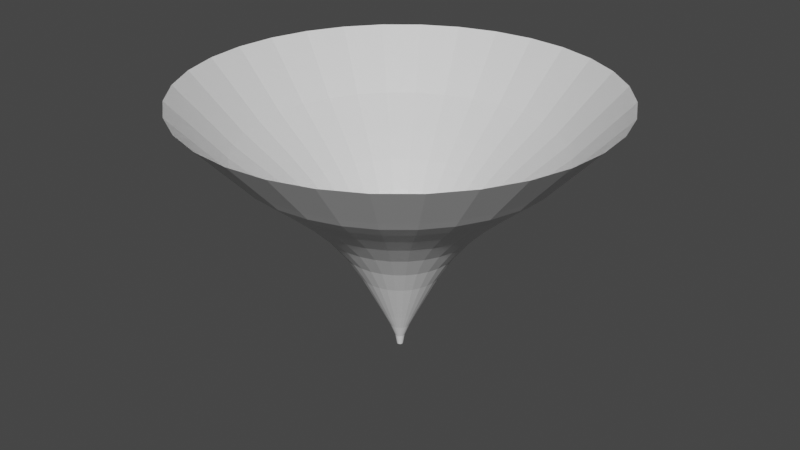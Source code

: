 # Source: Tornado.blend  (saved by Blender 2.90.8; exported with 4.5.12 LTS)
import bpy
from mathutils import Matrix  # noqa: F401  (used for matrix-valued properties, if any)

bpy.ops.wm.read_factory_settings(use_empty=True)
scene = bpy.context.scene
scene.name = 'Scene'

# ---- collections
col_collection = bpy.data.collections.new('Collection'); scene.collection.children.link(col_collection)

# ---- materials (node trees are filled in below, after node groups)
mat_tornado = bpy.data.materials.new('Tornado')
mat_tornado.use_transparent_shadow = False

# ---- material node trees
mat_tornado.use_nodes = True; mat_tornado.node_tree.nodes.clear()
_N = mat_tornado.node_tree.nodes; _L = mat_tornado.node_tree.links
n0 = _N.new('ShaderNodeBsdfPrincipled'); n0.name = 'Principled BSDF'; n0.location = (10, 300)
n0.distribution = 'GGX'
n0.subsurface_method = 'BURLEY'
n0.inputs[3].default_value = 1.45
n0.inputs[27].default_value = (0.0, 0.0, 0.0, 1.0)
n0.inputs[28].default_value = 1.0
n1 = _N.new('ShaderNodeOutputMaterial'); n1.name = 'Material Output'; n1.location = (300, 300)
_L.new(n0.outputs[0], n1.inputs[0])
n1.is_active_output = True

# ---- world
world_world = bpy.data.worlds.new('World'); scene.world = world_world
world_world.use_nodes = True; world_world.node_tree.nodes.clear()
_N = world_world.node_tree.nodes; _L = world_world.node_tree.links
n0 = _N.new('ShaderNodeOutputWorld'); n0.name = 'World Output'; n0.location = (300, 300)
n1 = _N.new('ShaderNodeBackground'); n1.name = 'Background'; n1.location = (10, 300)
n1.inputs[0].default_value = (0.05088, 0.05088, 0.05088, 1.0)
_L.new(n1.outputs[0], n0.inputs[0])
n0.is_active_output = True
world_world.color = (0.05088, 0.05088, 0.05088)
world_world.use_sun_shadow = False
world_world.sun_shadow_jitter_overblur = 0.0

# ---- meshes
me_cylinder = bpy.data.meshes.new('Cylinder')
me_cylinder.from_pydata([(0.0, 1.0, -12.94), (-6.423e-06, 69.61, 74.93), (0.1951, 0.9808, -12.94), (13.58, 68.28, 74.93), (0.3827, 0.9239, -12.94), (26.64, 64.32, 74.93), (0.5556, 0.8315, -12.94), (38.68, 57.88, 74.93), (0.7071, 0.7071, -12.94), (49.23, 49.23, 74.93), (0.8315, 0.5556, -12.94), (57.88, 38.68, 74.93), (0.9239, 0.3827, -12.94), (64.32, 26.64, 74.93), (0.9808, 0.1951, -12.94), (68.28, 13.58, 74.93), (1.0, 7.55e-08, -12.94), (69.61, -1.878e-05, 74.93), (0.9808, -0.1951, -12.94), (68.28, -13.58, 74.93), (0.9239, -0.3827, -12.94), (64.32, -26.64, 74.93), (0.8315, -0.5556, -12.94), (57.88, -38.68, 74.93), (0.7071, -0.7071, -12.94), (49.23, -49.23, 74.93), (0.5556, -0.8315, -12.94), (38.68, -57.88, 74.93), (0.3827, -0.9239, -12.94), (26.64, -64.32, 74.93), (0.1951, -0.9808, -12.94), (13.58, -68.28, 74.93), (-3.258e-07, -1.0, -12.94), (-2.911e-05, -69.61, 74.93), (-0.1951, -0.9808, -12.94), (-13.58, -68.28, 74.93), (-0.3827, -0.9239, -12.94), (-26.64, -64.32, 74.93), (-0.5556, -0.8315, -12.94), (-38.68, -57.88, 74.93), (-0.7071, -0.7071, -12.94), (-49.23, -49.23, 74.93), (-0.8315, -0.5556, -12.94), (-57.88, -38.68, 74.93), (-0.9239, -0.3827, -12.94), (-64.32, -26.64, 74.93), (-0.9808, -0.1951, -12.94), (-68.28, -13.58, 74.93), (-1.0, 9.656e-07, -12.94), (-69.61, 4.319e-05, 74.93), (-0.9808, 0.1951, -12.94), (-68.28, 13.58, 74.93), (-0.9239, 0.3827, -12.94), (-64.32, 26.64, 74.93), (-0.8315, 0.5556, -12.94), (-57.88, 38.68, 74.93), (-0.7071, 0.7071, -12.94), (-49.23, 49.23, 74.93), (-0.5556, 0.8315, -12.94), (-38.68, 57.88, 74.93), (-0.3827, 0.9239, -12.94), (-26.64, 64.32, 74.93), (-0.1951, 0.9808, -12.94), (-13.58, 68.28, 74.93), (-5.573e-08, 1.598, -9.486), (-2.181e-07, 3.342, -5.12), (-4.678e-07, 6.023, 0.3905), (-7.856e-07, 9.436, 7.106), (-1.153e-06, 13.38, 14.84), (-1.595e-06, 18.39, 23.18), (-2.154e-06, 24.96, 31.56), (-2.805e-06, 32.61, 39.38), (-3.469e-06, 40.3, 46.18), (-4.056e-06, 46.99, 51.72), (-4.504e-06, 52.0, 56.04), (-4.783e-06, 55.08, 59.37), (10.75, 54.02, 59.37), (10.15, 51.0, 56.04), (9.167, 46.08, 51.72), (7.862, 39.53, 46.18), (6.362, 31.98, 39.38), (4.87, 24.48, 31.56), (3.587, 18.04, 23.18), (2.61, 13.12, 14.84), (1.841, 9.254, 7.106), (1.175, 5.908, 0.3905), (0.652, 3.278, -5.12), (0.3118, 1.568, -9.486), (21.08, 50.89, 59.37), (19.9, 48.04, 56.04), (17.98, 43.41, 51.72), (15.42, 37.23, 46.18), (12.48, 30.13, 39.38), (9.553, 23.06, 31.56), (7.037, 16.99, 23.18), (5.12, 12.36, 14.84), (3.611, 8.717, 7.106), (2.305, 5.565, 0.3905), (1.279, 3.087, -5.12), (0.6117, 1.477, -9.486), (30.6, 45.8, 59.37), (28.89, 43.24, 56.04), (26.1, 39.07, 51.72), (22.39, 33.51, 46.18), (18.12, 27.12, 39.38), (13.87, 20.76, 31.56), (10.22, 15.29, 23.18), (7.433, 11.12, 14.84), (5.242, 7.845, 7.106), (3.346, 5.008, 0.3905), (1.857, 2.779, -5.12), (0.888, 1.329, -9.486), (38.95, 38.95, 59.37), (36.77, 36.77, 56.04), (33.22, 33.22, 51.72), (28.5, 28.5, 46.18), (23.06, 23.06, 39.38), (17.65, 17.65, 31.56), (13.0, 13.0, 23.18), (9.46, 9.46, 14.84), (6.672, 6.672, 7.106), (4.259, 4.259, 0.3905), (2.363, 2.363, -5.12), (1.13, 1.13, -9.486), (45.8, 30.6, 59.37), (43.24, 28.89, 56.04), (39.07, 26.1, 51.72), (33.51, 22.39, 46.18), (27.12, 18.12, 39.38), (20.76, 13.87, 31.56), (15.29, 10.22, 23.18), (11.12, 7.433, 14.84), (7.845, 5.242, 7.106), (5.008, 3.346, 0.3905), (2.779, 1.857, -5.12), (1.329, 0.888, -9.486), (50.89, 21.08, 59.37), (48.04, 19.9, 56.04), (43.41, 17.98, 51.72), (37.23, 15.42, 46.18), (30.13, 12.48, 39.38), (23.06, 9.553, 31.56), (16.99, 7.037, 23.18), (12.36, 5.12, 14.84), (8.717, 3.611, 7.106), (5.565, 2.305, 0.3905), (3.087, 1.279, -5.12), (1.477, 0.6117, -9.486), (54.02, 10.75, 59.37), (51.0, 10.15, 56.04), (46.08, 9.167, 51.72), (39.53, 7.862, 46.18), (31.98, 6.362, 39.38), (24.48, 4.87, 31.56), (18.04, 3.587, 23.18), (13.12, 2.61, 14.84), (9.254, 1.841, 7.106), (5.908, 1.175, 0.3905), (3.278, 0.652, -5.12), (1.568, 0.3118, -9.486), (55.08, -1.535e-05, 59.37), (52.0, -1.449e-05, 56.04), (46.99, -1.306e-05, 51.72), (40.3, -1.115e-05, 46.18), (32.61, -8.929e-06, 39.38), (24.96, -6.71e-06, 31.56), (18.39, -4.802e-06, 23.18), (13.38, -3.371e-06, 14.84), (9.436, -2.273e-06, 7.106), (6.023, -1.323e-06, 0.3905), (3.342, -5.765e-07, -5.12), (1.598, -9.108e-08, -9.486), (54.02, -10.75, 59.37), (51.0, -10.15, 56.04), (46.08, -9.167, 51.72), (39.53, -7.862, 46.18), (31.98, -6.362, 39.38), (24.48, -4.87, 31.56), (18.04, -3.587, 23.18), (13.12, -2.61, 14.84), (9.254, -1.841, 7.106), (5.908, -1.175, 0.3905), (3.278, -0.652, -5.12), (1.568, -0.3118, -9.486), (50.89, -21.08, 59.37), (48.04, -19.9, 56.04), (43.41, -17.98, 51.72), (37.23, -15.42, 46.18), (30.13, -12.48, 39.38), (23.06, -9.553, 31.56), (16.99, -7.037, 23.18), (12.36, -5.12, 14.84), (8.717, -3.611, 7.106), (5.565, -2.305, 0.3904), (3.087, -1.279, -5.12), (1.477, -0.6117, -9.486), (45.8, -30.6, 59.37), (43.24, -28.89, 56.04), (39.07, -26.1, 51.72), (33.51, -22.39, 46.18), (27.12, -18.12, 39.38), (20.76, -13.87, 31.56), (15.29, -10.22, 23.18), (11.12, -7.433, 14.84), (7.845, -5.242, 7.106), (5.008, -3.346, 0.3904), (2.779, -1.857, -5.12), (1.329, -0.888, -9.486), (38.95, -38.95, 59.37), (36.77, -36.77, 56.04), (33.22, -33.22, 51.72), (28.5, -28.5, 46.18), (23.06, -23.06, 39.38), (17.65, -17.65, 31.56), (13.0, -13.0, 23.18), (9.46, -9.46, 14.84), (6.672, -6.672, 7.106), (4.259, -4.259, 0.3904), (2.363, -2.363, -5.12), (1.13, -1.13, -9.486), (30.6, -45.8, 59.37), (28.89, -43.24, 56.04), (26.1, -39.07, 51.72), (22.39, -33.51, 46.18), (18.12, -27.12, 39.38), (13.87, -20.76, 31.56), (10.22, -15.29, 23.18), (7.433, -11.12, 14.84), (5.242, -7.845, 7.106), (3.346, -5.008, 0.3904), (1.857, -2.779, -5.12), (0.888, -1.329, -9.486), (21.08, -50.89, 59.37), (19.9, -48.04, 56.04), (17.98, -43.41, 51.72), (15.42, -37.23, 46.18), (12.48, -30.13, 39.38), (9.553, -23.06, 31.56), (7.037, -16.99, 23.18), (5.12, -12.36, 14.84), (3.611, -8.717, 7.106), (2.305, -5.565, 0.3904), (1.279, -3.087, -5.12), (0.6117, -1.477, -9.486), (10.75, -54.02, 59.37), (10.15, -51.0, 56.04), (9.167, -46.08, 51.72), (7.862, -39.53, 46.18), (6.362, -31.98, 39.38), (4.87, -24.48, 31.56), (3.587, -18.04, 23.18), (2.61, -13.12, 14.84), (1.841, -9.254, 7.106), (1.175, -5.908, 0.3904), (0.652, -3.278, -5.12), (0.3118, -1.568, -9.486), (-2.273e-05, -55.08, 59.37), (-2.145e-05, -52.0, 56.04), (-1.937e-05, -46.99, 51.72), (-1.66e-05, -40.3, 46.18), (-1.343e-05, -32.61, 39.38), (-1.029e-05, -24.96, 31.56), (-7.586e-06, -18.39, 23.18), (-5.512e-06, -13.38, 14.84), (-3.86e-06, -9.436, 7.106), (-2.431e-06, -6.023, 0.3904), (-1.307e-06, -3.342, -5.12), (-5.765e-07, -1.598, -9.486), (-10.75, -54.02, 59.37), (-10.15, -51.0, 56.04), (-9.167, -46.08, 51.72), (-7.862, -39.53, 46.18), (-6.362, -31.98, 39.38), (-4.87, -24.48, 31.56), (-3.587, -18.04, 23.18), (-2.61, -13.12, 14.84), (-1.841, -9.254, 7.106), (-1.175, -5.908, 0.3904), (-0.652, -3.278, -5.12), (-0.3118, -1.568, -9.486), (-21.08, -50.89, 59.37), (-19.9, -48.04, 56.04), (-17.98, -43.41, 51.72), (-15.42, -37.23, 46.18), (-12.48, -30.13, 39.38), (-9.553, -23.06, 31.56), (-7.037, -16.99, 23.18), (-5.12, -12.36, 14.84), (-3.611, -8.717, 7.106), (-2.305, -5.565, 0.3904), (-1.279, -3.087, -5.12), (-0.6117, -1.477, -9.486), (-30.6, -45.8, 59.37), (-28.89, -43.24, 56.04), (-26.1, -39.07, 51.72), (-22.39, -33.51, 46.18), (-18.12, -27.12, 39.38), (-13.87, -20.76, 31.56), (-10.22, -15.29, 23.18), (-7.433, -11.12, 14.84), (-5.242, -7.845, 7.106), (-3.346, -5.008, 0.3904), (-1.857, -2.779, -5.12), (-0.888, -1.329, -9.486), (-38.95, -38.95, 59.37), (-36.77, -36.77, 56.04), (-33.22, -33.22, 51.72), (-28.5, -28.5, 46.18), (-23.06, -23.06, 39.38), (-17.65, -17.65, 31.56), (-13.0, -13.0, 23.18), (-9.46, -9.46, 14.84), (-6.672, -6.672, 7.106), (-4.259, -4.259, 0.3904), (-2.363, -2.363, -5.12), (-1.13, -1.13, -9.486), (-45.8, -30.6, 59.37), (-43.24, -28.89, 56.04), (-39.07, -26.1, 51.72), (-33.51, -22.39, 46.18), (-27.12, -18.12, 39.38), (-20.76, -13.87, 31.56), (-15.29, -10.22, 23.18), (-11.12, -7.433, 14.84), (-7.845, -5.242, 7.106), (-5.008, -3.346, 0.3904), (-2.779, -1.857, -5.12), (-1.329, -0.888, -9.486), (-50.89, -21.08, 59.37), (-48.04, -19.9, 56.04), (-43.41, -17.98, 51.72), (-37.23, -15.42, 46.18), (-30.13, -12.48, 39.38), (-23.06, -9.553, 31.56), (-16.99, -7.037, 23.18), (-12.36, -5.12, 14.84), (-8.717, -3.611, 7.106), (-5.565, -2.305, 0.3904), (-3.087, -1.279, -5.12), (-1.477, -0.6117, -9.486), (-54.02, -10.75, 59.37), (-51.0, -10.15, 56.04), (-46.08, -9.167, 51.72), (-39.53, -7.862, 46.18), (-31.98, -6.362, 39.38), (-24.48, -4.87, 31.56), (-18.04, -3.587, 23.18), (-13.12, -2.61, 14.84), (-9.254, -1.841, 7.106), (-5.908, -1.175, 0.3904), (-3.278, -0.652, -5.12), (-1.568, -0.3118, -9.486), (-55.08, 3.367e-05, 59.37), (-52.0, 3.18e-05, 56.04), (-46.99, 2.876e-05, 51.72), (-40.3, 2.473e-05, 46.18), (-32.61, 2.01e-05, 39.38), (-24.96, 1.551e-05, 31.56), (-18.39, 1.157e-05, 23.18), (-13.38, 8.537e-06, 14.84), (-9.436, 6.126e-06, 7.106), (-6.023, 4.038e-06, 0.3904), (-3.342, 2.398e-06, -5.12), (-1.598, 1.332e-06, -9.486), (-54.02, 10.75, 59.37), (-51.0, 10.15, 56.04), (-46.08, 9.167, 51.72), (-39.53, 7.862, 46.18), (-31.98, 6.362, 39.38), (-24.48, 4.87, 31.56), (-18.04, 3.587, 23.18), (-13.12, 2.61, 14.84), (-9.254, 1.841, 7.106), (-5.908, 1.175, 0.3905), (-3.278, 0.652, -5.12), (-1.568, 0.3118, -9.486), (-50.89, 21.08, 59.37), (-48.04, 19.9, 56.04), (-43.41, 17.98, 51.72), (-37.23, 15.42, 46.18), (-30.13, 12.48, 39.38), (-23.06, 9.553, 31.56), (-16.99, 7.037, 23.18), (-12.36, 5.12, 14.84), (-8.717, 3.611, 7.106), (-5.565, 2.305, 0.3905), (-3.087, 1.279, -5.12), (-1.477, 0.6117, -9.486), (-45.8, 30.6, 59.37), (-43.24, 28.89, 56.04), (-39.07, 26.1, 51.72), (-33.51, 22.39, 46.18), (-27.12, 18.12, 39.38), (-20.76, 13.87, 31.56), (-15.29, 10.22, 23.18), (-11.12, 7.433, 14.84), (-7.845, 5.242, 7.106), (-5.008, 3.346, 0.3905), (-2.779, 1.857, -5.12), (-1.329, 0.888, -9.486), (-38.95, 38.95, 59.37), (-36.77, 36.77, 56.04), (-33.22, 33.22, 51.72), (-28.5, 28.5, 46.18), (-23.06, 23.06, 39.38), (-17.65, 17.65, 31.56), (-13.0, 13.0, 23.18), (-9.46, 9.46, 14.84), (-6.672, 6.672, 7.106), (-4.259, 4.259, 0.3905), (-2.363, 2.363, -5.12), (-1.13, 1.13, -9.486), (-30.6, 45.8, 59.37), (-28.89, 43.24, 56.04), (-26.1, 39.07, 51.72), (-22.39, 33.51, 46.18), (-18.12, 27.12, 39.38), (-13.87, 20.76, 31.56), (-10.22, 15.29, 23.18), (-7.433, 11.12, 14.84), (-5.242, 7.845, 7.106), (-3.346, 5.008, 0.3905), (-1.857, 2.779, -5.12), (-0.888, 1.329, -9.486), (-21.08, 50.89, 59.37), (-19.9, 48.04, 56.04), (-17.98, 43.41, 51.72), (-15.42, 37.23, 46.18), (-12.48, 30.13, 39.38), (-9.553, 23.06, 31.56), (-7.037, 16.99, 23.18), (-5.12, 12.36, 14.84), (-3.611, 8.717, 7.106), (-2.305, 5.565, 0.3905), (-1.279, 3.087, -5.12), (-0.6117, 1.477, -9.486), (-10.75, 54.02, 59.37), (-10.15, 51.0, 56.04), (-9.167, 46.08, 51.72), (-7.862, 39.53, 46.18), (-6.362, 31.98, 39.38), (-4.87, 24.48, 31.56), (-3.587, 18.04, 23.18), (-2.61, 13.12, 14.84), (-1.841, 9.254, 7.106), (-1.175, 5.908, 0.3905), (-0.652, 3.278, -5.12), (-0.3118, 1.568, -9.486)], [], [(75, 76, 3, 1), (76, 88, 5, 3), (88, 100, 7, 5), (100, 112, 9, 7), (112, 124, 11, 9), (124, 136, 13, 11), (136, 148, 15, 13), (148, 160, 17, 15), (160, 172, 19, 17), (172, 184, 21, 19), (184, 196, 23, 21), (196, 208, 25, 23), (208, 220, 27, 25), (220, 232, 29, 27), (232, 244, 31, 29), (244, 256, 33, 31), (256, 268, 35, 33), (268, 280, 37, 35), (280, 292, 39, 37), (292, 304, 41, 39), (304, 316, 43, 41), (316, 328, 45, 43), (328, 340, 47, 45), (340, 352, 49, 47), (352, 364, 51, 49), (364, 376, 53, 51), (376, 388, 55, 53), (388, 400, 57, 55), (400, 412, 59, 57), (412, 424, 61, 59), (424, 436, 63, 61), (436, 75, 1, 63), (62, 0, 64, 447), (447, 64, 65, 446), (446, 65, 66, 445), (445, 66, 67, 444), (444, 67, 68, 443), (443, 68, 69, 442), (442, 69, 70, 441), (441, 70, 71, 440), (440, 71, 72, 439), (439, 72, 73, 438), (438, 73, 74, 437), (437, 74, 75, 436), (60, 62, 447, 435), (435, 447, 446, 434), (434, 446, 445, 433), (433, 445, 444, 432), (432, 444, 443, 431), (431, 443, 442, 430), (430, 442, 441, 429), (429, 441, 440, 428), (428, 440, 439, 427), (427, 439, 438, 426), (426, 438, 437, 425), (425, 437, 436, 424), (58, 60, 435, 423), (423, 435, 434, 422), (422, 434, 433, 421), (421, 433, 432, 420), (420, 432, 431, 419), (419, 431, 430, 418), (418, 430, 429, 417), (417, 429, 428, 416), (416, 428, 427, 415), (415, 427, 426, 414), (414, 426, 425, 413), (413, 425, 424, 412), (56, 58, 423, 411), (411, 423, 422, 410), (410, 422, 421, 409), (409, 421, 420, 408), (408, 420, 419, 407), (407, 419, 418, 406), (406, 418, 417, 405), (405, 417, 416, 404), (404, 416, 415, 403), (403, 415, 414, 402), (402, 414, 413, 401), (401, 413, 412, 400), (54, 56, 411, 399), (399, 411, 410, 398), (398, 410, 409, 397), (397, 409, 408, 396), (396, 408, 407, 395), (395, 407, 406, 394), (394, 406, 405, 393), (393, 405, 404, 392), (392, 404, 403, 391), (391, 403, 402, 390), (390, 402, 401, 389), (389, 401, 400, 388), (52, 54, 399, 387), (387, 399, 398, 386), (386, 398, 397, 385), (385, 397, 396, 384), (384, 396, 395, 383), (383, 395, 394, 382), (382, 394, 393, 381), (381, 393, 392, 380), (380, 392, 391, 379), (379, 391, 390, 378), (378, 390, 389, 377), (377, 389, 388, 376), (50, 52, 387, 375), (375, 387, 386, 374), (374, 386, 385, 373), (373, 385, 384, 372), (372, 384, 383, 371), (371, 383, 382, 370), (370, 382, 381, 369), (369, 381, 380, 368), (368, 380, 379, 367), (367, 379, 378, 366), (366, 378, 377, 365), (365, 377, 376, 364), (48, 50, 375, 363), (363, 375, 374, 362), (362, 374, 373, 361), (361, 373, 372, 360), (360, 372, 371, 359), (359, 371, 370, 358), (358, 370, 369, 357), (357, 369, 368, 356), (356, 368, 367, 355), (355, 367, 366, 354), (354, 366, 365, 353), (353, 365, 364, 352), (46, 48, 363, 351), (351, 363, 362, 350), (350, 362, 361, 349), (349, 361, 360, 348), (348, 360, 359, 347), (347, 359, 358, 346), (346, 358, 357, 345), (345, 357, 356, 344), (344, 356, 355, 343), (343, 355, 354, 342), (342, 354, 353, 341), (341, 353, 352, 340), (44, 46, 351, 339), (339, 351, 350, 338), (338, 350, 349, 337), (337, 349, 348, 336), (336, 348, 347, 335), (335, 347, 346, 334), (334, 346, 345, 333), (333, 345, 344, 332), (332, 344, 343, 331), (331, 343, 342, 330), (330, 342, 341, 329), (329, 341, 340, 328), (42, 44, 339, 327), (327, 339, 338, 326), (326, 338, 337, 325), (325, 337, 336, 324), (324, 336, 335, 323), (323, 335, 334, 322), (322, 334, 333, 321), (321, 333, 332, 320), (320, 332, 331, 319), (319, 331, 330, 318), (318, 330, 329, 317), (317, 329, 328, 316), (40, 42, 327, 315), (315, 327, 326, 314), (314, 326, 325, 313), (313, 325, 324, 312), (312, 324, 323, 311), (311, 323, 322, 310), (310, 322, 321, 309), (309, 321, 320, 308), (308, 320, 319, 307), (307, 319, 318, 306), (306, 318, 317, 305), (305, 317, 316, 304), (38, 40, 315, 303), (303, 315, 314, 302), (302, 314, 313, 301), (301, 313, 312, 300), (300, 312, 311, 299), (299, 311, 310, 298), (298, 310, 309, 297), (297, 309, 308, 296), (296, 308, 307, 295), (295, 307, 306, 294), (294, 306, 305, 293), (293, 305, 304, 292), (36, 38, 303, 291), (291, 303, 302, 290), (290, 302, 301, 289), (289, 301, 300, 288), (288, 300, 299, 287), (287, 299, 298, 286), (286, 298, 297, 285), (285, 297, 296, 284), (284, 296, 295, 283), (283, 295, 294, 282), (282, 294, 293, 281), (281, 293, 292, 280), (34, 36, 291, 279), (279, 291, 290, 278), (278, 290, 289, 277), (277, 289, 288, 276), (276, 288, 287, 275), (275, 287, 286, 274), (274, 286, 285, 273), (273, 285, 284, 272), (272, 284, 283, 271), (271, 283, 282, 270), (270, 282, 281, 269), (269, 281, 280, 268), (32, 34, 279, 267), (267, 279, 278, 266), (266, 278, 277, 265), (265, 277, 276, 264), (264, 276, 275, 263), (263, 275, 274, 262), (262, 274, 273, 261), (261, 273, 272, 260), (260, 272, 271, 259), (259, 271, 270, 258), (258, 270, 269, 257), (257, 269, 268, 256), (30, 32, 267, 255), (255, 267, 266, 254), (254, 266, 265, 253), (253, 265, 264, 252), (252, 264, 263, 251), (251, 263, 262, 250), (250, 262, 261, 249), (249, 261, 260, 248), (248, 260, 259, 247), (247, 259, 258, 246), (246, 258, 257, 245), (245, 257, 256, 244), (28, 30, 255, 243), (243, 255, 254, 242), (242, 254, 253, 241), (241, 253, 252, 240), (240, 252, 251, 239), (239, 251, 250, 238), (238, 250, 249, 237), (237, 249, 248, 236), (236, 248, 247, 235), (235, 247, 246, 234), (234, 246, 245, 233), (233, 245, 244, 232), (26, 28, 243, 231), (231, 243, 242, 230), (230, 242, 241, 229), (229, 241, 240, 228), (228, 240, 239, 227), (227, 239, 238, 226), (226, 238, 237, 225), (225, 237, 236, 224), (224, 236, 235, 223), (223, 235, 234, 222), (222, 234, 233, 221), (221, 233, 232, 220), (24, 26, 231, 219), (219, 231, 230, 218), (218, 230, 229, 217), (217, 229, 228, 216), (216, 228, 227, 215), (215, 227, 226, 214), (214, 226, 225, 213), (213, 225, 224, 212), (212, 224, 223, 211), (211, 223, 222, 210), (210, 222, 221, 209), (209, 221, 220, 208), (22, 24, 219, 207), (207, 219, 218, 206), (206, 218, 217, 205), (205, 217, 216, 204), (204, 216, 215, 203), (203, 215, 214, 202), (202, 214, 213, 201), (201, 213, 212, 200), (200, 212, 211, 199), (199, 211, 210, 198), (198, 210, 209, 197), (197, 209, 208, 196), (20, 22, 207, 195), (195, 207, 206, 194), (194, 206, 205, 193), (193, 205, 204, 192), (192, 204, 203, 191), (191, 203, 202, 190), (190, 202, 201, 189), (189, 201, 200, 188), (188, 200, 199, 187), (187, 199, 198, 186), (186, 198, 197, 185), (185, 197, 196, 184), (18, 20, 195, 183), (183, 195, 194, 182), (182, 194, 193, 181), (181, 193, 192, 180), (180, 192, 191, 179), (179, 191, 190, 178), (178, 190, 189, 177), (177, 189, 188, 176), (176, 188, 187, 175), (175, 187, 186, 174), (174, 186, 185, 173), (173, 185, 184, 172), (16, 18, 183, 171), (171, 183, 182, 170), (170, 182, 181, 169), (169, 181, 180, 168), (168, 180, 179, 167), (167, 179, 178, 166), (166, 178, 177, 165), (165, 177, 176, 164), (164, 176, 175, 163), (163, 175, 174, 162), (162, 174, 173, 161), (161, 173, 172, 160), (14, 16, 171, 159), (159, 171, 170, 158), (158, 170, 169, 157), (157, 169, 168, 156), (156, 168, 167, 155), (155, 167, 166, 154), (154, 166, 165, 153), (153, 165, 164, 152), (152, 164, 163, 151), (151, 163, 162, 150), (150, 162, 161, 149), (149, 161, 160, 148), (12, 14, 159, 147), (147, 159, 158, 146), (146, 158, 157, 145), (145, 157, 156, 144), (144, 156, 155, 143), (143, 155, 154, 142), (142, 154, 153, 141), (141, 153, 152, 140), (140, 152, 151, 139), (139, 151, 150, 138), (138, 150, 149, 137), (137, 149, 148, 136), (10, 12, 147, 135), (135, 147, 146, 134), (134, 146, 145, 133), (133, 145, 144, 132), (132, 144, 143, 131), (131, 143, 142, 130), (130, 142, 141, 129), (129, 141, 140, 128), (128, 140, 139, 127), (127, 139, 138, 126), (126, 138, 137, 125), (125, 137, 136, 124), (8, 10, 135, 123), (123, 135, 134, 122), (122, 134, 133, 121), (121, 133, 132, 120), (120, 132, 131, 119), (119, 131, 130, 118), (118, 130, 129, 117), (117, 129, 128, 116), (116, 128, 127, 115), (115, 127, 126, 114), (114, 126, 125, 113), (113, 125, 124, 112), (6, 8, 123, 111), (111, 123, 122, 110), (110, 122, 121, 109), (109, 121, 120, 108), (108, 120, 119, 107), (107, 119, 118, 106), (106, 118, 117, 105), (105, 117, 116, 104), (104, 116, 115, 103), (103, 115, 114, 102), (102, 114, 113, 101), (101, 113, 112, 100), (4, 6, 111, 99), (99, 111, 110, 98), (98, 110, 109, 97), (97, 109, 108, 96), (96, 108, 107, 95), (95, 107, 106, 94), (94, 106, 105, 93), (93, 105, 104, 92), (92, 104, 103, 91), (91, 103, 102, 90), (90, 102, 101, 89), (89, 101, 100, 88), (2, 4, 99, 87), (87, 99, 98, 86), (86, 98, 97, 85), (85, 97, 96, 84), (84, 96, 95, 83), (83, 95, 94, 82), (82, 94, 93, 81), (81, 93, 92, 80), (80, 92, 91, 79), (79, 91, 90, 78), (78, 90, 89, 77), (77, 89, 88, 76), (0, 2, 87, 64), (64, 87, 86, 65), (65, 86, 85, 66), (66, 85, 84, 67), (67, 84, 83, 68), (68, 83, 82, 69), (69, 82, 81, 70), (70, 81, 80, 71), (71, 80, 79, 72), (72, 79, 78, 73), (73, 78, 77, 74), (74, 77, 76, 75)])
_uv = me_cylinder.uv_layers.new(name='UVMap')
_uv.uv.foreach_set('vector', [1.0, 0.9231, 0.9688, 0.9231, 0.9688, 1.0, 1.0, 1.0, 0.9688, 0.9231, 0.9375, 0.9231, 0.9375, 1.0, 0.9688, 1.0, 0.9375, 0.9231, 0.9063, 0.9231, 0.9062, 1.0, 0.9375, 1.0, 0.9063, 0.9231, 0.875, 0.9231, 0.875, 1.0, 0.9062, 1.0, 0.875, 0.9231, 0.8438, 0.9231, 0.8438, 1.0, 0.875, 1.0, 0.8438, 0.9231, 0.8125, 0.9231, 0.8125, 1.0, 0.8438, 1.0, 0.8125, 0.9231, 0.7812, 0.9231, 0.7812, 1.0, 0.8125, 1.0, 0.7812, 0.9231, 0.75, 0.9231, 0.75, 1.0, 0.7812, 1.0, 0.75, 0.9231, 0.7188, 0.9231, 0.7188, 1.0, 0.75, 1.0, 0.7188, 0.9231, 0.6875, 0.9231, 0.6875, 1.0, 0.7188, 1.0, 0.6875, 0.9231, 0.6562, 0.9231, 0.6562, 1.0, 0.6875, 1.0, 0.6562, 0.9231, 0.625, 0.9231, 0.625, 1.0, 0.6562, 1.0, 0.625, 0.9231, 0.5938, 0.9231, 0.5938, 1.0, 0.625, 1.0, 0.5938, 0.9231, 0.5625, 0.9231, 0.5625, 1.0, 0.5938, 1.0, 0.5625, 0.9231, 0.5312, 0.9231, 0.5312, 1.0, 0.5625, 1.0, 0.5312, 0.9231, 0.5, 0.9231, 0.5, 1.0, 0.5312, 1.0, 0.5, 0.9231, 0.4688, 0.9231, 0.4688, 1.0, 0.5, 1.0, 0.4688, 0.9231, 0.4375, 0.9231, 0.4375, 1.0, 0.4688, 1.0, 0.4375, 0.9231, 0.4062, 0.9231, 0.4062, 1.0, 0.4375, 1.0, 0.4062, 0.9231, 0.375, 0.9231, 0.375, 1.0, 0.4062, 1.0, 0.375, 0.9231, 0.3438, 0.9231, 0.3438, 1.0, 0.375, 1.0, 0.3438, 0.9231, 0.3125, 0.9231, 0.3125, 1.0, 0.3438, 1.0, 0.3125, 0.9231, 0.2812, 0.9231, 0.2812, 1.0, 0.3125, 1.0, 0.2812, 0.9231, 0.25, 0.9231, 0.25, 1.0, 0.2812, 1.0, 0.25, 0.9231, 0.2188, 0.9231, 0.2188, 1.0, 0.25, 1.0, 0.2188, 0.9231, 0.1875, 0.9231, 0.1875, 1.0, 0.2188, 1.0, 0.1875, 0.9231, 0.1562, 0.9231, 0.1562, 1.0, 0.1875, 1.0, 0.1562, 0.9231, 0.125, 0.9231, 0.125, 1.0, 0.1562, 1.0, 0.125, 0.9231, 0.09375, 0.9231, 0.09375, 1.0, 0.125, 1.0, 0.09375, 0.9231, 0.0625, 0.9231, 0.0625, 1.0, 0.09375, 1.0, 0.0625, 0.9231, 0.03125, 0.9231, 0.03125, 1.0, 0.0625, 1.0, 0.03125, 0.9231, 0.0, 0.9231, 0.0, 1.0, 0.03125, 1.0, 0.03125, 0.0, 0.0, 0.0, 0.0, 0.07692, 0.03125, 0.07692, 0.03125, 0.07692, 0.0, 0.07692, 0.0, 0.1538, 0.03125, 0.1538, 0.03125, 0.1538, 0.0, 0.1538, 0.0, 0.2308, 0.03125, 0.2308, 0.03125, 0.2308, 0.0, 0.2308, 0.0, 0.3077, 0.03125, 0.3077, 0.03125, 0.3077, 0.0, 0.3077, 0.0, 0.3846, 0.03125, 0.3846, 0.03125, 0.3846, 0.0, 0.3846, 0.0, 0.4615, 0.03125, 0.4615, 0.03125, 0.4615, 0.0, 0.4615, 0.0, 0.5385, 0.03125, 0.5385, 0.03125, 0.5385, 0.0, 0.5385, 0.0, 0.6154, 0.03125, 0.6154, 0.03125, 0.6154, 0.0, 0.6154, 0.0, 0.6923, 0.03125, 0.6923, 0.03125, 0.6923, 0.0, 0.6923, 0.0, 0.7692, 0.03125, 0.7692, 0.03125, 0.7692, 0.0, 0.7692, 0.0, 0.8462, 0.03125, 0.8462, 0.03125, 0.8462, 0.0, 0.8462, 0.0, 0.9231, 0.03125, 0.9231, 0.0625, 0.0, 0.03125, 0.0, 0.03125, 0.07692, 0.0625, 0.07692, 0.0625, 0.07692, 0.03125, 0.07692, 0.03125, 0.1538, 0.0625, 0.1538, 0.0625, 0.1538, 0.03125, 0.1538, 0.03125, 0.2308, 0.0625, 0.2308, 0.0625, 0.2308, 0.03125, 0.2308, 0.03125, 0.3077, 0.0625, 0.3077, 0.0625, 0.3077, 0.03125, 0.3077, 0.03125, 0.3846, 0.0625, 0.3846, 0.0625, 0.3846, 0.03125, 0.3846, 0.03125, 0.4615, 0.0625, 0.4615, 0.0625, 0.4615, 0.03125, 0.4615, 0.03125, 0.5385, 0.0625, 0.5385, 0.0625, 0.5385, 0.03125, 0.5385, 0.03125, 0.6154, 0.0625, 0.6154, 0.0625, 0.6154, 0.03125, 0.6154, 0.03125, 0.6923, 0.0625, 0.6923, 0.0625, 0.6923, 0.03125, 0.6923, 0.03125, 0.7692, 0.0625, 0.7692, 0.0625, 0.7692, 0.03125, 0.7692, 0.03125, 0.8462, 0.0625, 0.8462, 0.0625, 0.8462, 0.03125, 0.8462, 0.03125, 0.9231, 0.0625, 0.9231, 0.09375, 0.0, 0.0625, 0.0, 0.0625, 0.07692, 0.09375, 0.07692, 0.09375, 0.07692, 0.0625, 0.07692, 0.0625, 0.1538, 0.09375, 0.1538, 0.09375, 0.1538, 0.0625, 0.1538, 0.0625, 0.2308, 0.09375, 0.2308, 0.09375, 0.2308, 0.0625, 0.2308, 0.0625, 0.3077, 0.09375, 0.3077, 0.09375, 0.3077, 0.0625, 0.3077, 0.0625, 0.3846, 0.09375, 0.3846, 0.09375, 0.3846, 0.0625, 0.3846, 0.0625, 0.4615, 0.09375, 0.4615, 0.09375, 0.4615, 0.0625, 0.4615, 0.0625, 0.5385, 0.09375, 0.5385, 0.09375, 0.5385, 0.0625, 0.5385, 0.0625, 0.6154, 0.09375, 0.6154, 0.09375, 0.6154, 0.0625, 0.6154, 0.0625, 0.6923, 0.09375, 0.6923, 0.09375, 0.6923, 0.0625, 0.6923, 0.0625, 0.7692, 0.09375, 0.7692, 0.09375, 0.7692, 0.0625, 0.7692, 0.0625, 0.8462, 0.09375, 0.8462, 0.09375, 0.8462, 0.0625, 0.8462, 0.0625, 0.9231, 0.09375, 0.9231, 0.125, 0.0, 0.09375, 0.0, 0.09375, 0.07692, 0.125, 0.07692, 0.125, 0.07692, 0.09375, 0.07692, 0.09375, 0.1538, 0.125, 0.1538, 0.125, 0.1538, 0.09375, 0.1538, 0.09375, 0.2308, 0.125, 0.2308, 0.125, 0.2308, 0.09375, 0.2308, 0.09375, 0.3077, 0.125, 0.3077, 0.125, 0.3077, 0.09375, 0.3077, 0.09375, 0.3846, 0.125, 0.3846, 0.125, 0.3846, 0.09375, 0.3846, 0.09375, 0.4615, 0.125, 0.4615, 0.125, 0.4615, 0.09375, 0.4615, 0.09375, 0.5385, 0.125, 0.5385, 0.125, 0.5385, 0.09375, 0.5385, 0.09375, 0.6154, 0.125, 0.6154, 0.125, 0.6154, 0.09375, 0.6154, 0.09375, 0.6923, 0.125, 0.6923, 0.125, 0.6923, 0.09375, 0.6923, 0.09375, 0.7692, 0.125, 0.7692, 0.125, 0.7692, 0.09375, 0.7692, 0.09375, 0.8462, 0.125, 0.8462, 0.125, 0.8462, 0.09375, 0.8462, 0.09375, 0.9231, 0.125, 0.9231, 0.1562, 0.0, 0.125, 0.0, 0.125, 0.07692, 0.1562, 0.07692, 0.1562, 0.07692, 0.125, 0.07692, 0.125, 0.1538, 0.1562, 0.1538, 0.1562, 0.1538, 0.125, 0.1538, 0.125, 0.2308, 0.1562, 0.2308, 0.1562, 0.2308, 0.125, 0.2308, 0.125, 0.3077, 0.1562, 0.3077, 0.1562, 0.3077, 0.125, 0.3077, 0.125, 0.3846, 0.1562, 0.3846, 0.1562, 0.3846, 0.125, 0.3846, 0.125, 0.4615, 0.1562, 0.4615, 0.1562, 0.4615, 0.125, 0.4615, 0.125, 0.5385, 0.1562, 0.5385, 0.1562, 0.5385, 0.125, 0.5385, 0.125, 0.6154, 0.1562, 0.6154, 0.1562, 0.6154, 0.125, 0.6154, 0.125, 0.6923, 0.1562, 0.6923, 0.1562, 0.6923, 0.125, 0.6923, 0.125, 0.7692, 0.1562, 0.7692, 0.1562, 0.7692, 0.125, 0.7692, 0.125, 0.8462, 0.1562, 0.8462, 0.1562, 0.8462, 0.125, 0.8462, 0.125, 0.9231, 0.1562, 0.9231, 0.1875, 0.0, 0.1562, 0.0, 0.1562, 0.07692, 0.1875, 0.07692, 0.1875, 0.07692, 0.1562, 0.07692, 0.1562, 0.1538, 0.1875, 0.1538, 0.1875, 0.1538, 0.1562, 0.1538, 0.1562, 0.2308, 0.1875, 0.2308, 0.1875, 0.2308, 0.1562, 0.2308, 0.1562, 0.3077, 0.1875, 0.3077, 0.1875, 0.3077, 0.1562, 0.3077, 0.1562, 0.3846, 0.1875, 0.3846, 0.1875, 0.3846, 0.1562, 0.3846, 0.1562, 0.4615, 0.1875, 0.4615, 0.1875, 0.4615, 0.1562, 0.4615, 0.1562, 0.5385, 0.1875, 0.5385, 0.1875, 0.5385, 0.1562, 0.5385, 0.1562, 0.6154, 0.1875, 0.6154, 0.1875, 0.6154, 0.1562, 0.6154, 0.1562, 0.6923, 0.1875, 0.6923, 0.1875, 0.6923, 0.1562, 0.6923, 0.1562, 0.7692, 0.1875, 0.7692, 0.1875, 0.7692, 0.1562, 0.7692, 0.1562, 0.8462, 0.1875, 0.8462, 0.1875, 0.8462, 0.1562, 0.8462, 0.1562, 0.9231, 0.1875, 0.9231, 0.2188, 0.0, 0.1875, 0.0, 0.1875, 0.07692, 0.2188, 0.07692, 0.2188, 0.07692, 0.1875, 0.07692, 0.1875, 0.1538, 0.2188, 0.1538, 0.2188, 0.1538, 0.1875, 0.1538, 0.1875, 0.2308, 0.2188, 0.2308, 0.2188, 0.2308, 0.1875, 0.2308, 0.1875, 0.3077, 0.2188, 0.3077, 0.2188, 0.3077, 0.1875, 0.3077, 0.1875, 0.3846, 0.2188, 0.3846, 0.2188, 0.3846, 0.1875, 0.3846, 0.1875, 0.4615, 0.2187, 0.4615, 0.2187, 0.4615, 0.1875, 0.4615, 0.1875, 0.5385, 0.2187, 0.5385, 0.2187, 0.5385, 0.1875, 0.5385, 0.1875, 0.6154, 0.2187, 0.6154, 0.2187, 0.6154, 0.1875, 0.6154, 0.1875, 0.6923, 0.2187, 0.6923, 0.2187, 0.6923, 0.1875, 0.6923, 0.1875, 0.7692, 0.2188, 0.7692, 0.2188, 0.7692, 0.1875, 0.7692, 0.1875, 0.8462, 0.2188, 0.8462, 0.2188, 0.8462, 0.1875, 0.8462, 0.1875, 0.9231, 0.2188, 0.9231, 0.25, 0.0, 0.2188, 0.0, 0.2188, 0.07692, 0.25, 0.07692, 0.25, 0.07692, 0.2188, 0.07692, 0.2188, 0.1538, 0.25, 0.1538, 0.25, 0.1538, 0.2188, 0.1538, 0.2188, 0.2308, 0.25, 0.2308, 0.25, 0.2308, 0.2188, 0.2308, 0.2188, 0.3077, 0.25, 0.3077, 0.25, 0.3077, 0.2188, 0.3077, 0.2188, 0.3846, 0.25, 0.3846, 0.25, 0.3846, 0.2188, 0.3846, 0.2187, 0.4615, 0.25, 0.4615, 0.25, 0.4615, 0.2187, 0.4615, 0.2187, 0.5385, 0.25, 0.5385, 0.25, 0.5385, 0.2187, 0.5385, 0.2187, 0.6154, 0.25, 0.6154, 0.25, 0.6154, 0.2187, 0.6154, 0.2187, 0.6923, 0.25, 0.6923, 0.25, 0.6923, 0.2187, 0.6923, 0.2188, 0.7692, 0.25, 0.7692, 0.25, 0.7692, 0.2188, 0.7692, 0.2188, 0.8462, 0.25, 0.8462, 0.25, 0.8462, 0.2188, 0.8462, 0.2188, 0.9231, 0.25, 0.9231, 0.2812, 0.0, 0.25, 0.0, 0.25, 0.07692, 0.2812, 0.07692, 0.2812, 0.07692, 0.25, 0.07692, 0.25, 0.1538, 0.2812, 0.1538, 0.2812, 0.1538, 0.25, 0.1538, 0.25, 0.2308, 0.2812, 0.2308, 0.2812, 0.2308, 0.25, 0.2308, 0.25, 0.3077, 0.2812, 0.3077, 0.2812, 0.3077, 0.25, 0.3077, 0.25, 0.3846, 0.2812, 0.3846, 0.2812, 0.3846, 0.25, 0.3846, 0.25, 0.4615, 0.2812, 0.4615, 0.2812, 0.4615, 0.25, 0.4615, 0.25, 0.5385, 0.2812, 0.5385, 0.2812, 0.5385, 0.25, 0.5385, 0.25, 0.6154, 0.2812, 0.6154, 0.2812, 0.6154, 0.25, 0.6154, 0.25, 0.6923, 0.2812, 0.6923, 0.2812, 0.6923, 0.25, 0.6923, 0.25, 0.7692, 0.2812, 0.7692, 0.2812, 0.7692, 0.25, 0.7692, 0.25, 0.8462, 0.2812, 0.8462, 0.2812, 0.8462, 0.25, 0.8462, 0.25, 0.9231, 0.2812, 0.9231, 0.3125, 0.0, 0.2812, 0.0, 0.2812, 0.07692, 0.3125, 0.07692, 0.3125, 0.07692, 0.2812, 0.07692, 0.2812, 0.1538, 0.3125, 0.1538, 0.3125, 0.1538, 0.2812, 0.1538, 0.2812, 0.2308, 0.3125, 0.2308, 0.3125, 0.2308, 0.2812, 0.2308, 0.2812, 0.3077, 0.3125, 0.3077, 0.3125, 0.3077, 0.2812, 0.3077, 0.2812, 0.3846, 0.3125, 0.3846, 0.3125, 0.3846, 0.2812, 0.3846, 0.2812, 0.4615, 0.3125, 0.4615, 0.3125, 0.4615, 0.2812, 0.4615, 0.2812, 0.5385, 0.3125, 0.5385, 0.3125, 0.5385, 0.2812, 0.5385, 0.2812, 0.6154, 0.3125, 0.6154, 0.3125, 0.6154, 0.2812, 0.6154, 0.2812, 0.6923, 0.3125, 0.6923, 0.3125, 0.6923, 0.2812, 0.6923, 0.2812, 0.7692, 0.3125, 0.7692, 0.3125, 0.7692, 0.2812, 0.7692, 0.2812, 0.8462, 0.3125, 0.8462, 0.3125, 0.8462, 0.2812, 0.8462, 0.2812, 0.9231, 0.3125, 0.9231, 0.3438, 0.0, 0.3125, 0.0, 0.3125, 0.07692, 0.3438, 0.07692, 0.3438, 0.07692, 0.3125, 0.07692, 0.3125, 0.1538, 0.3438, 0.1538, 0.3438, 0.1538, 0.3125, 0.1538, 0.3125, 0.2308, 0.3438, 0.2308, 0.3438, 0.2308, 0.3125, 0.2308, 0.3125, 0.3077, 0.3438, 0.3077, 0.3438, 0.3077, 0.3125, 0.3077, 0.3125, 0.3846, 0.3438, 0.3846, 0.3438, 0.3846, 0.3125, 0.3846, 0.3125, 0.4615, 0.3438, 0.4615, 0.3438, 0.4615, 0.3125, 0.4615, 0.3125, 0.5385, 0.3438, 0.5385, 0.3438, 0.5385, 0.3125, 0.5385, 0.3125, 0.6154, 0.3438, 0.6154, 0.3438, 0.6154, 0.3125, 0.6154, 0.3125, 0.6923, 0.3438, 0.6923, 0.3438, 0.6923, 0.3125, 0.6923, 0.3125, 0.7692, 0.3438, 0.7692, 0.3438, 0.7692, 0.3125, 0.7692, 0.3125, 0.8462, 0.3438, 0.8462, 0.3438, 0.8462, 0.3125, 0.8462, 0.3125, 0.9231, 0.3438, 0.9231, 0.375, 0.0, 0.3438, 0.0, 0.3438, 0.07692, 0.375, 0.07692, 0.375, 0.07692, 0.3438, 0.07692, 0.3438, 0.1538, 0.375, 0.1538, 0.375, 0.1538, 0.3438, 0.1538, 0.3438, 0.2308, 0.375, 0.2308, 0.375, 0.2308, 0.3438, 0.2308, 0.3438, 0.3077, 0.375, 0.3077, 0.375, 0.3077, 0.3438, 0.3077, 0.3438, 0.3846, 0.375, 0.3846, 0.375, 0.3846, 0.3438, 0.3846, 0.3438, 0.4615, 0.375, 0.4615, 0.375, 0.4615, 0.3438, 0.4615, 0.3438, 0.5385, 0.375, 0.5385, 0.375, 0.5385, 0.3438, 0.5385, 0.3438, 0.6154, 0.375, 0.6154, 0.375, 0.6154, 0.3438, 0.6154, 0.3438, 0.6923, 0.375, 0.6923, 0.375, 0.6923, 0.3438, 0.6923, 0.3438, 0.7692, 0.375, 0.7692, 0.375, 0.7692, 0.3438, 0.7692, 0.3438, 0.8462, 0.375, 0.8462, 0.375, 0.8462, 0.3438, 0.8462, 0.3438, 0.9231, 0.375, 0.9231, 0.4062, 0.0, 0.375, 0.0, 0.375, 0.07692, 0.4062, 0.07692, 0.4062, 0.07692, 0.375, 0.07692, 0.375, 0.1538, 0.4062, 0.1538, 0.4062, 0.1538, 0.375, 0.1538, 0.375, 0.2308, 0.4063, 0.2308, 0.4063, 0.2308, 0.375, 0.2308, 0.375, 0.3077, 0.4063, 0.3077, 0.4063, 0.3077, 0.375, 0.3077, 0.375, 0.3846, 0.4062, 0.3846, 0.4062, 0.3846, 0.375, 0.3846, 0.375, 0.4615, 0.4062, 0.4615, 0.4062, 0.4615, 0.375, 0.4615, 0.375, 0.5385, 0.4062, 0.5385, 0.4062, 0.5385, 0.375, 0.5385, 0.375, 0.6154, 0.4062, 0.6154, 0.4062, 0.6154, 0.375, 0.6154, 0.375, 0.6923, 0.4062, 0.6923, 0.4062, 0.6923, 0.375, 0.6923, 0.375, 0.7692, 0.4062, 0.7692, 0.4062, 0.7692, 0.375, 0.7692, 0.375, 0.8462, 0.4062, 0.8462, 0.4062, 0.8462, 0.375, 0.8462, 0.375, 0.9231, 0.4062, 0.9231, 0.4375, 0.0, 0.4062, 0.0, 0.4062, 0.07692, 0.4375, 0.07692, 0.4375, 0.07692, 0.4062, 0.07692, 0.4062, 0.1538, 0.4375, 0.1538, 0.4375, 0.1538, 0.4062, 0.1538, 0.4063, 0.2308, 0.4375, 0.2308, 0.4375, 0.2308, 0.4063, 0.2308, 0.4063, 0.3077, 0.4375, 0.3077, 0.4375, 0.3077, 0.4063, 0.3077, 0.4062, 0.3846, 0.4375, 0.3846, 0.4375, 0.3846, 0.4062, 0.3846, 0.4062, 0.4615, 0.4375, 0.4615, 0.4375, 0.4615, 0.4062, 0.4615, 0.4062, 0.5385, 0.4375, 0.5385, 0.4375, 0.5385, 0.4062, 0.5385, 0.4062, 0.6154, 0.4375, 0.6154, 0.4375, 0.6154, 0.4062, 0.6154, 0.4062, 0.6923, 0.4375, 0.6923, 0.4375, 0.6923, 0.4062, 0.6923, 0.4062, 0.7692, 0.4375, 0.7692, 0.4375, 0.7692, 0.4062, 0.7692, 0.4062, 0.8462, 0.4375, 0.8462, 0.4375, 0.8462, 0.4062, 0.8462, 0.4062, 0.9231, 0.4375, 0.9231, 0.4688, 0.0, 0.4375, 0.0, 0.4375, 0.07692, 0.4688, 0.07692, 0.4688, 0.07692, 0.4375, 0.07692, 0.4375, 0.1538, 0.4688, 0.1538, 0.4688, 0.1538, 0.4375, 0.1538, 0.4375, 0.2308, 0.4688, 0.2308, 0.4688, 0.2308, 0.4375, 0.2308, 0.4375, 0.3077, 0.4688, 0.3077, 0.4688, 0.3077, 0.4375, 0.3077, 0.4375, 0.3846, 0.4688, 0.3846, 0.4688, 0.3846, 0.4375, 0.3846, 0.4375, 0.4615, 0.4688, 0.4615, 0.4688, 0.4615, 0.4375, 0.4615, 0.4375, 0.5385, 0.4688, 0.5385, 0.4688, 0.5385, 0.4375, 0.5385, 0.4375, 0.6154, 0.4688, 0.6154, 0.4688, 0.6154, 0.4375, 0.6154, 0.4375, 0.6923, 0.4687, 0.6923, 0.4687, 0.6923, 0.4375, 0.6923, 0.4375, 0.7692, 0.4687, 0.7692, 0.4687, 0.7692, 0.4375, 0.7692, 0.4375, 0.8462, 0.4688, 0.8462, 0.4688, 0.8462, 0.4375, 0.8462, 0.4375, 0.9231, 0.4688, 0.9231, 0.5, 0.0, 0.4688, 0.0, 0.4688, 0.07692, 0.5, 0.07692, 0.5, 0.07692, 0.4688, 0.07692, 0.4688, 0.1538, 0.5, 0.1538, 0.5, 0.1538, 0.4688, 0.1538, 0.4688, 0.2308, 0.5, 0.2308, 0.5, 0.2308, 0.4688, 0.2308, 0.4688, 0.3077, 0.5, 0.3077, 0.5, 0.3077, 0.4688, 0.3077, 0.4688, 0.3846, 0.5, 0.3846, 0.5, 0.3846, 0.4688, 0.3846, 0.4688, 0.4615, 0.5, 0.4615, 0.5, 0.4615, 0.4688, 0.4615, 0.4688, 0.5385, 0.5, 0.5385, 0.5, 0.5385, 0.4688, 0.5385, 0.4688, 0.6154, 0.5, 0.6154, 0.5, 0.6154, 0.4688, 0.6154, 0.4687, 0.6923, 0.5, 0.6923, 0.5, 0.6923, 0.4687, 0.6923, 0.4687, 0.7692, 0.5, 0.7692, 0.5, 0.7692, 0.4687, 0.7692, 0.4688, 0.8462, 0.5, 0.8462, 0.5, 0.8462, 0.4688, 0.8462, 0.4688, 0.9231, 0.5, 0.9231, 0.5312, 0.0, 0.5, 0.0, 0.5, 0.07692, 0.5312, 0.07692, 0.5312, 0.07692, 0.5, 0.07692, 0.5, 0.1538, 0.5312, 0.1538, 0.5312, 0.1538, 0.5, 0.1538, 0.5, 0.2308, 0.5312, 0.2308, 0.5312, 0.2308, 0.5, 0.2308, 0.5, 0.3077, 0.5312, 0.3077, 0.5312, 0.3077, 0.5, 0.3077, 0.5, 0.3846, 0.5312, 0.3846, 0.5312, 0.3846, 0.5, 0.3846, 0.5, 0.4615, 0.5312, 0.4615, 0.5312, 0.4615, 0.5, 0.4615, 0.5, 0.5385, 0.5312, 0.5385, 0.5312, 0.5385, 0.5, 0.5385, 0.5, 0.6154, 0.5312, 0.6154, 0.5312, 0.6154, 0.5, 0.6154, 0.5, 0.6923, 0.5312, 0.6923, 0.5312, 0.6923, 0.5, 0.6923, 0.5, 0.7692, 0.5312, 0.7692, 0.5312, 0.7692, 0.5, 0.7692, 0.5, 0.8462, 0.5312, 0.8462, 0.5312, 0.8462, 0.5, 0.8462, 0.5, 0.9231, 0.5312, 0.9231, 0.5625, 0.0, 0.5312, 0.0, 0.5312, 0.07692, 0.5625, 0.07692, 0.5625, 0.07692, 0.5312, 0.07692, 0.5312, 0.1538, 0.5625, 0.1538, 0.5625, 0.1538, 0.5312, 0.1538, 0.5312, 0.2308, 0.5625, 0.2308, 0.5625, 0.2308, 0.5312, 0.2308, 0.5312, 0.3077, 0.5625, 0.3077, 0.5625, 0.3077, 0.5312, 0.3077, 0.5312, 0.3846, 0.5625, 0.3846, 0.5625, 0.3846, 0.5312, 0.3846, 0.5312, 0.4615, 0.5625, 0.4615, 0.5625, 0.4615, 0.5312, 0.4615, 0.5312, 0.5385, 0.5625, 0.5385, 0.5625, 0.5385, 0.5312, 0.5385, 0.5312, 0.6154, 0.5625, 0.6154, 0.5625, 0.6154, 0.5312, 0.6154, 0.5312, 0.6923, 0.5625, 0.6923, 0.5625, 0.6923, 0.5312, 0.6923, 0.5312, 0.7692, 0.5625, 0.7692, 0.5625, 0.7692, 0.5312, 0.7692, 0.5312, 0.8462, 0.5625, 0.8462, 0.5625, 0.8462, 0.5312, 0.8462, 0.5312, 0.9231, 0.5625, 0.9231, 0.5938, 0.0, 0.5625, 0.0, 0.5625, 0.07692, 0.5938, 0.07692, 0.5938, 0.07692, 0.5625, 0.07692, 0.5625, 0.1538, 0.5938, 0.1538, 0.5938, 0.1538, 0.5625, 0.1538, 0.5625, 0.2308, 0.5938, 0.2308, 0.5938, 0.2308, 0.5625, 0.2308, 0.5625, 0.3077, 0.5938, 0.3077, 0.5938, 0.3077, 0.5625, 0.3077, 0.5625, 0.3846, 0.5938, 0.3846, 0.5938, 0.3846, 0.5625, 0.3846, 0.5625, 0.4615, 0.5938, 0.4615, 0.5938, 0.4615, 0.5625, 0.4615, 0.5625, 0.5385, 0.5938, 0.5385, 0.5938, 0.5385, 0.5625, 0.5385, 0.5625, 0.6154, 0.5938, 0.6154, 0.5938, 0.6154, 0.5625, 0.6154, 0.5625, 0.6923, 0.5938, 0.6923, 0.5938, 0.6923, 0.5625, 0.6923, 0.5625, 0.7692, 0.5938, 0.7692, 0.5938, 0.7692, 0.5625, 0.7692, 0.5625, 0.8462, 0.5938, 0.8462, 0.5938, 0.8462, 0.5625, 0.8462, 0.5625, 0.9231, 0.5938, 0.9231, 0.625, 0.0, 0.5938, 0.0, 0.5938, 0.07692, 0.625, 0.07692, 0.625, 0.07692, 0.5938, 0.07692, 0.5938, 0.1538, 0.625, 0.1538, 0.625, 0.1538, 0.5938, 0.1538, 0.5938, 0.2308, 0.625, 0.2308, 0.625, 0.2308, 0.5938, 0.2308, 0.5938, 0.3077, 0.625, 0.3077, 0.625, 0.3077, 0.5938, 0.3077, 0.5938, 0.3846, 0.625, 0.3846, 0.625, 0.3846, 0.5938, 0.3846, 0.5938, 0.4615, 0.625, 0.4615, 0.625, 0.4615, 0.5938, 0.4615, 0.5938, 0.5385, 0.625, 0.5385, 0.625, 0.5385, 0.5938, 0.5385, 0.5938, 0.6154, 0.625, 0.6154, 0.625, 0.6154, 0.5938, 0.6154, 0.5938, 0.6923, 0.625, 0.6923, 0.625, 0.6923, 0.5938, 0.6923, 0.5938, 0.7692, 0.625, 0.7692, 0.625, 0.7692, 0.5938, 0.7692, 0.5938, 0.8462, 0.625, 0.8462, 0.625, 0.8462, 0.5938, 0.8462, 0.5938, 0.9231, 0.625, 0.9231, 0.6562, 0.0, 0.625, 0.0, 0.625, 0.07692, 0.6562, 0.07692, 0.6562, 0.07692, 0.625, 0.07692, 0.625, 0.1538, 0.6562, 0.1538, 0.6562, 0.1538, 0.625, 0.1538, 0.625, 0.2308, 0.6563, 0.2308, 0.6563, 0.2308, 0.625, 0.2308, 0.625, 0.3077, 0.6563, 0.3077, 0.6563, 0.3077, 0.625, 0.3077, 0.625, 0.3846, 0.6562, 0.3846, 0.6562, 0.3846, 0.625, 0.3846, 0.625, 0.4615, 0.6562, 0.4615, 0.6562, 0.4615, 0.625, 0.4615, 0.625, 0.5385, 0.6562, 0.5385, 0.6562, 0.5385, 0.625, 0.5385, 0.625, 0.6154, 0.6562, 0.6154, 0.6562, 0.6154, 0.625, 0.6154, 0.625, 0.6923, 0.6562, 0.6923, 0.6562, 0.6923, 0.625, 0.6923, 0.625, 0.7692, 0.6562, 0.7692, 0.6562, 0.7692, 0.625, 0.7692, 0.625, 0.8462, 0.6562, 0.8462, 0.6562, 0.8462, 0.625, 0.8462, 0.625, 0.9231, 0.6562, 0.9231, 0.6875, 0.0, 0.6562, 0.0, 0.6562, 0.07692, 0.6875, 0.07692, 0.6875, 0.07692, 0.6562, 0.07692, 0.6562, 0.1538, 0.6875, 0.1538, 0.6875, 0.1538, 0.6562, 0.1538, 0.6563, 0.2308, 0.6875, 0.2308, 0.6875, 0.2308, 0.6563, 0.2308, 0.6563, 0.3077, 0.6875, 0.3077, 0.6875, 0.3077, 0.6563, 0.3077, 0.6562, 0.3846, 0.6875, 0.3846, 0.6875, 0.3846, 0.6562, 0.3846, 0.6562, 0.4615, 0.6875, 0.4615, 0.6875, 0.4615, 0.6562, 0.4615, 0.6562, 0.5385, 0.6875, 0.5385, 0.6875, 0.5385, 0.6562, 0.5385, 0.6562, 0.6154, 0.6875, 0.6154, 0.6875, 0.6154, 0.6562, 0.6154, 0.6562, 0.6923, 0.6875, 0.6923, 0.6875, 0.6923, 0.6562, 0.6923, 0.6562, 0.7692, 0.6875, 0.7692, 0.6875, 0.7692, 0.6562, 0.7692, 0.6562, 0.8462, 0.6875, 0.8462, 0.6875, 0.8462, 0.6562, 0.8462, 0.6562, 0.9231, 0.6875, 0.9231, 0.7188, 0.0, 0.6875, 0.0, 0.6875, 0.07692, 0.7188, 0.07692, 0.7188, 0.07692, 0.6875, 0.07692, 0.6875, 0.1538, 0.7188, 0.1538, 0.7188, 0.1538, 0.6875, 0.1538, 0.6875, 0.2308, 0.7188, 0.2308, 0.7188, 0.2308, 0.6875, 0.2308, 0.6875, 0.3077, 0.7188, 0.3077, 0.7188, 0.3077, 0.6875, 0.3077, 0.6875, 0.3846, 0.7188, 0.3846, 0.7188, 0.3846, 0.6875, 0.3846, 0.6875, 0.4615, 0.7188, 0.4615, 0.7188, 0.4615, 0.6875, 0.4615, 0.6875, 0.5385, 0.7187, 0.5385, 0.7187, 0.5385, 0.6875, 0.5385, 0.6875, 0.6154, 0.7187, 0.6154, 0.7187, 0.6154, 0.6875, 0.6154, 0.6875, 0.6923, 0.7187, 0.6923, 0.7187, 0.6923, 0.6875, 0.6923, 0.6875, 0.7692, 0.7188, 0.7692, 0.7188, 0.7692, 0.6875, 0.7692, 0.6875, 0.8462, 0.7188, 0.8462, 0.7188, 0.8462, 0.6875, 0.8462, 0.6875, 0.9231, 0.7188, 0.9231, 0.75, 0.0, 0.7188, 0.0, 0.7188, 0.07692, 0.75, 0.07692, 0.75, 0.07692, 0.7188, 0.07692, 0.7188, 0.1538, 0.75, 0.1538, 0.75, 0.1538, 0.7188, 0.1538, 0.7188, 0.2308, 0.75, 0.2308, 0.75, 0.2308, 0.7188, 0.2308, 0.7188, 0.3077, 0.75, 0.3077, 0.75, 0.3077, 0.7188, 0.3077, 0.7188, 0.3846, 0.75, 0.3846, 0.75, 0.3846, 0.7188, 0.3846, 0.7188, 0.4615, 0.75, 0.4615, 0.75, 0.4615, 0.7188, 0.4615, 0.7187, 0.5385, 0.75, 0.5385, 0.75, 0.5385, 0.7187, 0.5385, 0.7187, 0.6154, 0.75, 0.6154, 0.75, 0.6154, 0.7187, 0.6154, 0.7187, 0.6923, 0.75, 0.6923, 0.75, 0.6923, 0.7187, 0.6923, 0.7188, 0.7692, 0.75, 0.7692, 0.75, 0.7692, 0.7188, 0.7692, 0.7188, 0.8462, 0.75, 0.8462, 0.75, 0.8462, 0.7188, 0.8462, 0.7188, 0.9231, 0.75, 0.9231, 0.7812, 0.0, 0.75, 0.0, 0.75, 0.07692, 0.7812, 0.07692, 0.7812, 0.07692, 0.75, 0.07692, 0.75, 0.1538, 0.7812, 0.1538, 0.7812, 0.1538, 0.75, 0.1538, 0.75, 0.2308, 0.7812, 0.2308, 0.7812, 0.2308, 0.75, 0.2308, 0.75, 0.3077, 0.7812, 0.3077, 0.7812, 0.3077, 0.75, 0.3077, 0.75, 0.3846, 0.7812, 0.3846, 0.7812, 0.3846, 0.75, 0.3846, 0.75, 0.4615, 0.7813, 0.4615, 0.7813, 0.4615, 0.75, 0.4615, 0.75, 0.5385, 0.7813, 0.5385, 0.7813, 0.5385, 0.75, 0.5385, 0.75, 0.6154, 0.7813, 0.6154, 0.7813, 0.6154, 0.75, 0.6154, 0.75, 0.6923, 0.7813, 0.6923, 0.7813, 0.6923, 0.75, 0.6923, 0.75, 0.7692, 0.7813, 0.7692, 0.7813, 0.7692, 0.75, 0.7692, 0.75, 0.8462, 0.7813, 0.8462, 0.7813, 0.8462, 0.75, 0.8462, 0.75, 0.9231, 0.7812, 0.9231, 0.8125, 0.0, 0.7812, 0.0, 0.7812, 0.07692, 0.8125, 0.07692, 0.8125, 0.07692, 0.7812, 0.07692, 0.7812, 0.1538, 0.8125, 0.1538, 0.8125, 0.1538, 0.7812, 0.1538, 0.7812, 0.2308, 0.8125, 0.2308, 0.8125, 0.2308, 0.7812, 0.2308, 0.7812, 0.3077, 0.8125, 0.3077, 0.8125, 0.3077, 0.7812, 0.3077, 0.7812, 0.3846, 0.8125, 0.3846, 0.8125, 0.3846, 0.7812, 0.3846, 0.7813, 0.4615, 0.8125, 0.4615, 0.8125, 0.4615, 0.7813, 0.4615, 0.7813, 0.5385, 0.8125, 0.5385, 0.8125, 0.5385, 0.7813, 0.5385, 0.7813, 0.6154, 0.8125, 0.6154, 0.8125, 0.6154, 0.7813, 0.6154, 0.7813, 0.6923, 0.8125, 0.6923, 0.8125, 0.6923, 0.7813, 0.6923, 0.7813, 0.7692, 0.8125, 0.7692, 0.8125, 0.7692, 0.7813, 0.7692, 0.7813, 0.8462, 0.8125, 0.8462, 0.8125, 0.8462, 0.7813, 0.8462, 0.7812, 0.9231, 0.8125, 0.9231, 0.8438, 0.0, 0.8125, 0.0, 0.8125, 0.07692, 0.8438, 0.07692, 0.8438, 0.07692, 0.8125, 0.07692, 0.8125, 0.1538, 0.8437, 0.1538, 0.8437, 0.1538, 0.8125, 0.1538, 0.8125, 0.2308, 0.8438, 0.2308, 0.8438, 0.2308, 0.8125, 0.2308, 0.8125, 0.3077, 0.8438, 0.3077, 0.8438, 0.3077, 0.8125, 0.3077, 0.8125, 0.3846, 0.8438, 0.3846, 0.8438, 0.3846, 0.8125, 0.3846, 0.8125, 0.4615, 0.8438, 0.4615, 0.8438, 0.4615, 0.8125, 0.4615, 0.8125, 0.5385, 0.8438, 0.5385, 0.8438, 0.5385, 0.8125, 0.5385, 0.8125, 0.6154, 0.8438, 0.6154, 0.8438, 0.6154, 0.8125, 0.6154, 0.8125, 0.6923, 0.8438, 0.6923, 0.8438, 0.6923, 0.8125, 0.6923, 0.8125, 0.7692, 0.8438, 0.7692, 0.8438, 0.7692, 0.8125, 0.7692, 0.8125, 0.8462, 0.8438, 0.8462, 0.8438, 0.8462, 0.8125, 0.8462, 0.8125, 0.9231, 0.8438, 0.9231, 0.875, 0.0, 0.8438, 0.0, 0.8438, 0.07692, 0.875, 0.07692, 0.875, 0.07692, 0.8438, 0.07692, 0.8437, 0.1538, 0.875, 0.1538, 0.875, 0.1538, 0.8437, 0.1538, 0.8438, 0.2308, 0.875, 0.2308, 0.875, 0.2308, 0.8438, 0.2308, 0.8438, 0.3077, 0.875, 0.3077, 0.875, 0.3077, 0.8438, 0.3077, 0.8438, 0.3846, 0.875, 0.3846, 0.875, 0.3846, 0.8438, 0.3846, 0.8438, 0.4615, 0.875, 0.4615, 0.875, 0.4615, 0.8438, 0.4615, 0.8438, 0.5385, 0.875, 0.5385, 0.875, 0.5385, 0.8438, 0.5385, 0.8438, 0.6154, 0.875, 0.6154, 0.875, 0.6154, 0.8438, 0.6154, 0.8438, 0.6923, 0.875, 0.6923, 0.875, 0.6923, 0.8438, 0.6923, 0.8438, 0.7692, 0.875, 0.7692, 0.875, 0.7692, 0.8438, 0.7692, 0.8438, 0.8462, 0.875, 0.8462, 0.875, 0.8462, 0.8438, 0.8462, 0.8438, 0.9231, 0.875, 0.9231, 0.9062, 0.0, 0.875, 0.0, 0.875, 0.07692, 0.9062, 0.07692, 0.9062, 0.07692, 0.875, 0.07692, 0.875, 0.1538, 0.9062, 0.1538, 0.9062, 0.1538, 0.875, 0.1538, 0.875, 0.2308, 0.9062, 0.2308, 0.9062, 0.2308, 0.875, 0.2308, 0.875, 0.3077, 0.9062, 0.3077, 0.9062, 0.3077, 0.875, 0.3077, 0.875, 0.3846, 0.9062, 0.3846, 0.9062, 0.3846, 0.875, 0.3846, 0.875, 0.4615, 0.9062, 0.4615, 0.9062, 0.4615, 0.875, 0.4615, 0.875, 0.5385, 0.9062, 0.5385, 0.9062, 0.5385, 0.875, 0.5385, 0.875, 0.6154, 0.9062, 0.6154, 0.9062, 0.6154, 0.875, 0.6154, 0.875, 0.6923, 0.9062, 0.6923, 0.9062, 0.6923, 0.875, 0.6923, 0.875, 0.7692, 0.9063, 0.7692, 0.9063, 0.7692, 0.875, 0.7692, 0.875, 0.8462, 0.9063, 0.8462, 0.9063, 0.8462, 0.875, 0.8462, 0.875, 0.9231, 0.9063, 0.9231, 0.9375, 0.0, 0.9062, 0.0, 0.9062, 0.07692, 0.9375, 0.07692, 0.9375, 0.07692, 0.9062, 0.07692, 0.9062, 0.1538, 0.9375, 0.1538, 0.9375, 0.1538, 0.9062, 0.1538, 0.9062, 0.2308, 0.9375, 0.2308, 0.9375, 0.2308, 0.9062, 0.2308, 0.9062, 0.3077, 0.9375, 0.3077, 0.9375, 0.3077, 0.9062, 0.3077, 0.9062, 0.3846, 0.9375, 0.3846, 0.9375, 0.3846, 0.9062, 0.3846, 0.9062, 0.4615, 0.9375, 0.4615, 0.9375, 0.4615, 0.9062, 0.4615, 0.9062, 0.5385, 0.9375, 0.5385, 0.9375, 0.5385, 0.9062, 0.5385, 0.9062, 0.6154, 0.9375, 0.6154, 0.9375, 0.6154, 0.9062, 0.6154, 0.9062, 0.6923, 0.9375, 0.6923, 0.9375, 0.6923, 0.9062, 0.6923, 0.9063, 0.7692, 0.9375, 0.7692, 0.9375, 0.7692, 0.9063, 0.7692, 0.9063, 0.8462, 0.9375, 0.8462, 0.9375, 0.8462, 0.9063, 0.8462, 0.9063, 0.9231, 0.9375, 0.9231, 0.9688, 0.0, 0.9375, 0.0, 0.9375, 0.07692, 0.9688, 0.07692, 0.9688, 0.07692, 0.9375, 0.07692, 0.9375, 0.1538, 0.9688, 0.1538, 0.9688, 0.1538, 0.9375, 0.1538, 0.9375, 0.2308, 0.9688, 0.2308, 0.9688, 0.2308, 0.9375, 0.2308, 0.9375, 0.3077, 0.9688, 0.3077, 0.9688, 0.3077, 0.9375, 0.3077, 0.9375, 0.3846, 0.9688, 0.3846, 0.9688, 0.3846, 0.9375, 0.3846, 0.9375, 0.4615, 0.9688, 0.4615, 0.9688, 0.4615, 0.9375, 0.4615, 0.9375, 0.5385, 0.9688, 0.5385, 0.9688, 0.5385, 0.9375, 0.5385, 0.9375, 0.6154, 0.9688, 0.6154, 0.9688, 0.6154, 0.9375, 0.6154, 0.9375, 0.6923, 0.9688, 0.6923, 0.9688, 0.6923, 0.9375, 0.6923, 0.9375, 0.7692, 0.9688, 0.7692, 0.9688, 0.7692, 0.9375, 0.7692, 0.9375, 0.8462, 0.9688, 0.8462, 0.9688, 0.8462, 0.9375, 0.8462, 0.9375, 0.9231, 0.9688, 0.9231, 1.0, 0.0, 0.9688, 0.0, 0.9688, 0.07692, 1.0, 0.07692, 1.0, 0.07692, 0.9688, 0.07692, 0.9688, 0.1538, 1.0, 0.1538, 1.0, 0.1538, 0.9688, 0.1538, 0.9688, 0.2308, 1.0, 0.2308, 1.0, 0.2308, 0.9688, 0.2308, 0.9688, 0.3077, 1.0, 0.3077, 1.0, 0.3077, 0.9688, 0.3077, 0.9688, 0.3846, 1.0, 0.3846, 1.0, 0.3846, 0.9688, 0.3846, 0.9688, 0.4615, 1.0, 0.4615, 1.0, 0.4615, 0.9688, 0.4615, 0.9688, 0.5385, 1.0, 0.5385, 1.0, 0.5385, 0.9688, 0.5385, 0.9688, 0.6154, 1.0, 0.6154, 1.0, 0.6154, 0.9688, 0.6154, 0.9688, 0.6923, 1.0, 0.6923, 1.0, 0.6923, 0.9688, 0.6923, 0.9688, 0.7692, 1.0, 0.7692, 1.0, 0.7692, 0.9688, 0.7692, 0.9688, 0.8462, 1.0, 0.8462, 1.0, 0.8462, 0.9688, 0.8462, 0.9688, 0.9231, 1.0, 0.9231])
me_cylinder.materials.append(mat_tornado)
me_cylinder.use_remesh_fix_poles = True
me_cylinder.use_remesh_preserve_attributes = False
me_cylinder.use_mirror_vertex_groups = False
me_cylinder.update()

# ---- objects
ob_cylinder = bpy.data.objects.new('Cylinder', me_cylinder)

# ---- transforms, parenting, visibility, modifiers, constraints
ob_cylinder.location = (0.0, 0.0, 0.0)
ob_cylinder.lineart.crease_threshold = 0.0

# ---- collection membership
col_collection.objects.link(ob_cylinder)

# ---- scene / render settings (as saved in the file)
scene.frame_start = 1; scene.frame_end = 250; scene.frame_set(20)
scene.render.engine = 'BLENDER_EEVEE_NEXT'
scene.cycles.use_denoising = False
scene.cycles.samples = 128
scene.cycles.sampling_pattern = 'TABULATED_SOBOL'
scene.cycles.use_adaptive_sampling = False
scene.cycles.use_light_tree = False
scene.view_settings.view_transform = 'Filmic'
bpy.context.view_layer.update()

# ---- added for rendering (the .blend has no active camera and no usable light): camera, sun
cam_auto = bpy.data.cameras.new('AutoCamera')
cam_auto.lens = 50.0
cam_auto.sensor_width = 36.0
cam_auto.clip_end = 3501.15
ob_auto_camera = bpy.data.objects.new('AutoCamera', cam_auto)
scene.collection.objects.link(ob_auto_camera)
ob_auto_camera.location = (199.496, -239.396, 190.594)
ob_auto_camera.rotation_euler = (1.09748, -7.21219e-08, 0.694738)
scene.camera = ob_auto_camera
light_auto_sun = bpy.data.lights.new('AutoSun', 'SUN')
light_auto_sun.energy = 3.0
light_auto_sun.angle = 0.0523599
ob_auto_sun = bpy.data.objects.new('AutoSun', light_auto_sun)
scene.collection.objects.link(ob_auto_sun)
ob_auto_sun.rotation_euler = (0.872665, 0.174533, 0.523599)
bpy.context.view_layer.update()
